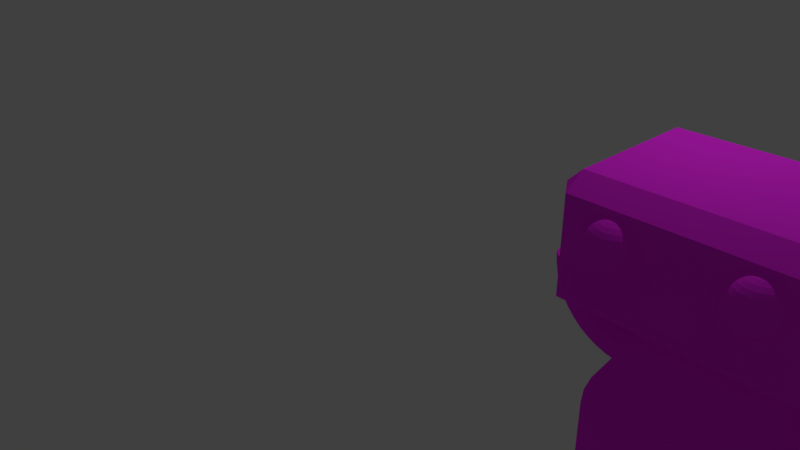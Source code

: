 # Source: playercharnew_nice_meshu.blend  (saved by Blender 2.78.0; exported with 4.5.12 LTS)
import bpy
from mathutils import Matrix  # noqa: F401  (used for matrix-valued properties, if any)

bpy.ops.wm.read_factory_settings(use_empty=True)
scene = bpy.context.scene
scene.name = 'Scene'

# ---- collections
col_collection_1 = bpy.data.collections.new('Collection 1'); scene.collection.children.link(col_collection_1)

# ---- materials (node trees are filled in below, after node groups)
mat_material = bpy.data.materials.new('Material')
mat_material.alpha_threshold = 0.0
mat_material.use_transparent_shadow = False
mat_material.diffuse_color = (0.9956, 0.02446, 1.0, 1.0)
mat_material.roughness = 0.5
mat_material.line_color = (0.0, 0.0, 0.0, 1.0)

# ---- material node trees

# ---- world
world_world = bpy.data.worlds.new('World'); scene.world = world_world
world_world.color = (0.05088, 0.05088, 0.05088)
world_world.use_sun_shadow = False
world_world.sun_shadow_jitter_overblur = 0.0
world_world.cycles.sampling_method = 'MANUAL'

# ---- cameras
cam_camera = bpy.data.cameras.new('Camera')
cam_camera.clip_end = 100.0
cam_camera.lens = 35.0
cam_camera.sensor_width = 32.0
cam_camera.sensor_height = 18.0
cam_camera.ortho_scale = 7.314
cam_camera.dof.focus_distance = 0.0
cam_camera.dof.aperture_fstop = 128.0

# ---- lights
light_lamp = bpy.data.lights.new('Lamp', 'POINT')
light_lamp.transmission_factor = 0.0
light_lamp.cutoff_distance = 30.0
light_lamp.energy = 100.0
light_lamp.shadow_buffer_clip_start = 1.001
light_lamp.shadow_soft_size = 0.1
light_lamp.shadow_maximum_resolution = 0.006
light_lamp.use_absolute_resolution = True

# ---- meshes
me_cube = bpy.data.meshes.new('Cube')
me_cube.from_pydata([(1.234, 1.091, -1.817), (1.088, 1.091, -1.963), (1.088, 0.9445, -1.817), (0.1242, 0.9445, -1.817), (-0.022, 1.091, -1.817), (0.1242, 1.091, -1.963), (0.1242, 3.244, -1.963), (-0.022, 3.244, -1.817), (1.234, 2.347, -0.853), (1.088, 3.244, -0.7067), (1.234, 2.054, -0.853), (1.088, 0.9445, -0.853), (1.234, 1.091, -0.853), (1.088, 1.091, -0.7067), (-0.022, 1.091, -0.853), (0.1242, 0.9445, -0.853), (0.1242, 1.091, -0.7067), (-0.022, 3.244, -0.853), (0.1242, 3.244, -0.7067), (1.088, 3.244, -1.963), (1.088, 3.39, -1.817), (1.234, 3.244, -1.817), (0.1242, 3.39, -1.817), (1.234, 3.244, -0.853), (1.088, 3.39, -0.853), (0.1242, 3.39, -0.853), (1.214, 2.763, -1.406), (1.214, 2.811, -0.913), (1.214, 2.858, -0.9271), (1.214, 2.901, -0.9501), (1.214, 2.939, -0.9811), (1.214, 2.97, -1.019), (1.214, 2.993, -1.062), (1.214, 3.007, -1.109), (1.214, 3.012, -1.157), (1.214, 3.007, -1.206), (1.214, 2.993, -1.252), (1.214, 2.97, -1.295), (1.214, 2.939, -1.333), (1.214, 2.901, -1.364), (1.214, 2.858, -1.387), (1.214, 2.811, -1.401), (1.22, 2.81, -0.913), (1.227, 2.856, -0.9271), (1.232, 2.898, -0.9501), (1.237, 2.935, -0.9811), (1.241, 2.966, -1.019), (1.244, 2.988, -1.062), (1.246, 3.002, -1.109), (1.247, 3.007, -1.157), (1.246, 3.002, -1.206), (1.244, 2.988, -1.252), (1.241, 2.966, -1.295), (1.237, 2.935, -1.333), (1.232, 2.898, -1.364), (1.227, 2.856, -1.387), (1.22, 2.81, -1.401), (1.227, 2.808, -0.913), (1.239, 2.851, -0.9271), (1.25, 2.891, -0.9501), (1.259, 2.925, -0.9811), (1.267, 2.954, -1.019), (1.273, 2.975, -1.062), (1.277, 2.988, -1.109), (1.278, 2.993, -1.157), (1.277, 2.988, -1.206), (1.273, 2.975, -1.252), (1.267, 2.954, -1.295), (1.259, 2.925, -1.333), (1.25, 2.891, -1.364), (1.239, 2.851, -1.387), (1.227, 2.808, -1.401), (1.232, 2.803, -0.913), (1.25, 2.842, -0.9271), (1.266, 2.878, -0.9501), (1.28, 2.909, -0.9811), (1.292, 2.935, -1.019), (1.3, 2.954, -1.062), (1.306, 2.966, -1.109), (1.307, 2.97, -1.157), (1.306, 2.966, -1.206), (1.3, 2.954, -1.252), (1.292, 2.935, -1.295), (1.28, 2.909, -1.333), (1.266, 2.878, -1.364), (1.25, 2.842, -1.387), (1.232, 2.803, -1.401), (1.237, 2.797, -0.913), (1.259, 2.83, -0.9271), (1.28, 2.861, -0.9501), (1.298, 2.887, -0.9811), (1.313, 2.909, -1.019), (1.324, 2.925, -1.062), (1.331, 2.935, -1.109), (1.333, 2.939, -1.157), (1.331, 2.935, -1.206), (1.324, 2.925, -1.252), (1.313, 2.909, -1.295), (1.298, 2.887, -1.333), (1.28, 2.861, -1.364), (1.259, 2.83, -1.387), (1.237, 2.797, -1.401), (1.241, 2.79, -0.913), (1.267, 2.816, -0.9271), (1.292, 2.84, -0.9501), (1.313, 2.861, -0.9811), (1.33, 2.878, -1.019), (1.343, 2.891, -1.062), (1.351, 2.898, -1.109), (1.354, 2.901, -1.157), (1.351, 2.898, -1.206), (1.343, 2.891, -1.252), (1.33, 2.878, -1.295), (1.313, 2.861, -1.333), (1.292, 2.84, -1.364), (1.267, 2.816, -1.387), (1.241, 2.79, -1.401), (1.244, 2.781, -0.913), (1.273, 2.799, -0.9271), (1.3, 2.816, -0.9501), (1.324, 2.83, -0.9811), (1.343, 2.842, -1.019), (1.357, 2.851, -1.062), (1.366, 2.856, -1.109), (1.369, 2.858, -1.157), (1.366, 2.856, -1.206), (1.357, 2.851, -1.252), (1.343, 2.842, -1.295), (1.324, 2.83, -1.333), (1.3, 2.816, -1.364), (1.273, 2.799, -1.387), (1.244, 2.781, -1.401), (1.246, 2.772, -0.913), (1.277, 2.781, -0.9271), (1.306, 2.79, -0.9501), (1.331, 2.797, -0.9811), (1.351, 2.803, -1.019), (1.366, 2.808, -1.062), (1.376, 2.81, -1.109), (1.379, 2.811, -1.157), (1.376, 2.81, -1.206), (1.366, 2.808, -1.252), (1.351, 2.803, -1.295), (1.331, 2.797, -1.333), (1.306, 2.79, -1.364), (1.277, 2.781, -1.387), (1.246, 2.772, -1.401), (1.247, 2.763, -0.913), (1.278, 2.763, -0.9271), (1.307, 2.763, -0.9501), (1.333, 2.763, -0.9811), (1.354, 2.763, -1.019), (1.369, 2.763, -1.062), (1.379, 2.763, -1.109), (1.382, 2.763, -1.157), (1.379, 2.763, -1.206), (1.369, 2.763, -1.252), (1.354, 2.763, -1.295), (1.333, 2.763, -1.333), (1.307, 2.763, -1.364), (1.278, 2.763, -1.387), (1.247, 2.763, -1.401), (1.246, 2.753, -0.913), (1.277, 2.744, -0.9271), (1.306, 2.736, -0.9501), (1.331, 2.728, -0.9811), (1.351, 2.722, -1.019), (1.366, 2.718, -1.062), (1.376, 2.715, -1.109), (1.379, 2.714, -1.157), (1.376, 2.715, -1.206), (1.366, 2.718, -1.252), (1.351, 2.722, -1.295), (1.331, 2.728, -1.333), (1.306, 2.736, -1.364), (1.277, 2.744, -1.387), (1.246, 2.753, -1.401), (1.244, 2.744, -0.913), (1.273, 2.726, -0.9271), (1.3, 2.71, -0.9501), (1.324, 2.695, -0.9811), (1.343, 2.684, -1.019), (1.357, 2.675, -1.062), (1.366, 2.669, -1.109), (1.369, 2.668, -1.157), (1.366, 2.669, -1.206), (1.357, 2.675, -1.252), (1.343, 2.684, -1.295), (1.324, 2.695, -1.333), (1.3, 2.71, -1.364), (1.273, 2.726, -1.387), (1.244, 2.744, -1.401), (1.214, 2.763, -0.9082), (1.241, 2.736, -0.913), (1.267, 2.71, -0.9271), (1.292, 2.686, -0.9501), (1.313, 2.665, -0.9811), (1.33, 2.648, -1.019), (1.343, 2.635, -1.062), (1.351, 2.627, -1.109), (1.354, 2.624, -1.157), (1.351, 2.627, -1.206), (1.343, 2.635, -1.252), (1.33, 2.648, -1.295), (1.313, 2.665, -1.333), (1.292, 2.686, -1.364), (1.267, 2.71, -1.387), (1.241, 2.736, -1.401), (1.237, 2.728, -0.913), (1.259, 2.695, -0.9271), (1.28, 2.665, -0.9501), (1.298, 2.638, -0.9811), (1.313, 2.616, -1.019), (1.324, 2.6, -1.062), (1.331, 2.59, -1.109), (1.333, 2.587, -1.157), (1.331, 2.59, -1.206), (1.324, 2.6, -1.252), (1.313, 2.616, -1.295), (1.298, 2.638, -1.333), (1.28, 2.665, -1.364), (1.259, 2.695, -1.387), (1.237, 2.728, -1.401), (1.232, 2.722, -0.913), (1.25, 2.684, -0.9271), (1.266, 2.648, -0.9501), (1.28, 2.616, -0.9811), (1.292, 2.591, -1.019), (1.3, 2.572, -1.062), (1.306, 2.56, -1.109), (1.307, 2.556, -1.157), (1.306, 2.56, -1.206), (1.3, 2.572, -1.252), (1.292, 2.591, -1.295), (1.28, 2.616, -1.333), (1.266, 2.648, -1.364), (1.25, 2.684, -1.387), (1.232, 2.722, -1.401), (1.227, 2.718, -0.913), (1.239, 2.675, -0.9271), (1.25, 2.635, -0.9501), (1.259, 2.6, -0.9811), (1.267, 2.572, -1.019), (1.273, 2.55, -1.062), (1.277, 2.537, -1.109), (1.278, 2.533, -1.157), (1.277, 2.537, -1.206), (1.273, 2.55, -1.252), (1.267, 2.572, -1.295), (1.259, 2.6, -1.333), (1.25, 2.635, -1.364), (1.239, 2.675, -1.387), (1.227, 2.718, -1.401), (1.22, 2.715, -0.913), (1.227, 2.669, -0.9271), (1.232, 2.627, -0.9501), (1.237, 2.59, -0.9811), (1.241, 2.56, -1.019), (1.244, 2.537, -1.062), (1.246, 2.523, -1.109), (1.247, 2.519, -1.157), (1.246, 2.523, -1.206), (1.244, 2.537, -1.252), (1.241, 2.56, -1.295), (1.237, 2.59, -1.333), (1.232, 2.627, -1.364), (1.227, 2.669, -1.387), (1.22, 2.715, -1.401), (1.214, 2.714, -0.913), (1.214, 2.668, -0.9271), (1.214, 2.624, -0.9501), (1.214, 2.587, -0.9811), (1.214, 2.556, -1.019), (1.214, 2.533, -1.062), (1.214, 2.519, -1.109), (1.214, 2.514, -1.157), (1.214, 2.519, -1.206), (1.214, 2.533, -1.252), (1.214, 2.556, -1.295), (1.214, 2.587, -1.333), (1.214, 2.624, -1.364), (1.214, 2.668, -1.387), (1.214, 2.714, -1.401), (1.214, 1.563, -1.406), (1.214, 1.611, -0.913), (1.214, 1.658, -0.9271), (1.214, 1.701, -0.9501), (1.214, 1.739, -0.9811), (1.214, 1.77, -1.019), (1.214, 1.793, -1.062), (1.214, 1.807, -1.109), (1.214, 1.812, -1.157), (1.214, 1.807, -1.206), (1.214, 1.793, -1.252), (1.214, 1.77, -1.295), (1.214, 1.739, -1.333), (1.214, 1.701, -1.364), (1.214, 1.658, -1.387), (1.214, 1.611, -1.401), (1.22, 1.61, -0.913), (1.227, 1.656, -0.9271), (1.232, 1.698, -0.9501), (1.237, 1.735, -0.9811), (1.241, 1.766, -1.019), (1.244, 1.788, -1.062), (1.246, 1.802, -1.109), (1.247, 1.807, -1.157), (1.246, 1.802, -1.206), (1.244, 1.788, -1.252), (1.241, 1.766, -1.295), (1.237, 1.735, -1.333), (1.232, 1.698, -1.364), (1.227, 1.656, -1.387), (1.22, 1.61, -1.401), (1.227, 1.608, -0.913), (1.239, 1.651, -0.9271), (1.25, 1.691, -0.9501), (1.259, 1.725, -0.9811), (1.267, 1.754, -1.019), (1.273, 1.775, -1.062), (1.277, 1.788, -1.109), (1.278, 1.793, -1.157), (1.277, 1.788, -1.206), (1.273, 1.775, -1.252), (1.267, 1.754, -1.295), (1.259, 1.725, -1.333), (1.25, 1.691, -1.364), (1.239, 1.651, -1.387), (1.227, 1.608, -1.401), (1.232, 1.603, -0.913), (1.25, 1.642, -0.9271), (1.266, 1.678, -0.9501), (1.28, 1.709, -0.9811), (1.292, 1.735, -1.019), (1.3, 1.754, -1.062), (1.306, 1.766, -1.109), (1.307, 1.77, -1.157), (1.306, 1.766, -1.206), (1.3, 1.754, -1.252), (1.292, 1.735, -1.295), (1.28, 1.709, -1.333), (1.266, 1.678, -1.364), (1.25, 1.642, -1.387), (1.232, 1.603, -1.401), (1.237, 1.597, -0.913), (1.259, 1.63, -0.9271), (1.28, 1.661, -0.9501), (1.298, 1.687, -0.9811), (1.313, 1.709, -1.019), (1.324, 1.725, -1.062), (1.331, 1.735, -1.109), (1.333, 1.739, -1.157), (1.331, 1.735, -1.206), (1.324, 1.725, -1.252), (1.313, 1.709, -1.295), (1.298, 1.687, -1.333), (1.28, 1.661, -1.364), (1.259, 1.63, -1.387), (1.237, 1.597, -1.401), (1.241, 1.59, -0.913), (1.267, 1.616, -0.9271), (1.292, 1.64, -0.9501), (1.313, 1.661, -0.9811), (1.33, 1.678, -1.019), (1.343, 1.691, -1.062), (1.351, 1.698, -1.109), (1.354, 1.701, -1.157), (1.351, 1.698, -1.206), (1.343, 1.691, -1.252), (1.33, 1.678, -1.295), (1.313, 1.661, -1.333), (1.292, 1.64, -1.364), (1.267, 1.616, -1.387), (1.241, 1.59, -1.401), (1.244, 1.581, -0.913), (1.273, 1.599, -0.9271), (1.3, 1.616, -0.9501), (1.324, 1.63, -0.9811), (1.343, 1.642, -1.019), (1.357, 1.651, -1.062), (1.366, 1.656, -1.109), (1.369, 1.658, -1.157), (1.366, 1.656, -1.206), (1.357, 1.651, -1.252), (1.343, 1.642, -1.295), (1.324, 1.63, -1.333), (1.3, 1.616, -1.364), (1.273, 1.599, -1.387), (1.244, 1.581, -1.401), (1.246, 1.572, -0.913), (1.277, 1.581, -0.9271), (1.306, 1.59, -0.9501), (1.331, 1.597, -0.9811), (1.351, 1.603, -1.019), (1.366, 1.608, -1.062), (1.376, 1.61, -1.109), (1.379, 1.611, -1.157), (1.376, 1.61, -1.206), (1.366, 1.608, -1.252), (1.351, 1.603, -1.295), (1.331, 1.597, -1.333), (1.306, 1.59, -1.364), (1.277, 1.581, -1.387), (1.246, 1.572, -1.401), (1.247, 1.563, -0.913), (1.278, 1.563, -0.9271), (1.307, 1.563, -0.9501), (1.333, 1.563, -0.9811), (1.354, 1.563, -1.019), (1.369, 1.563, -1.062), (1.379, 1.563, -1.109), (1.382, 1.563, -1.157), (1.379, 1.563, -1.206), (1.369, 1.563, -1.252), (1.354, 1.563, -1.295), (1.333, 1.563, -1.333), (1.307, 1.563, -1.364), (1.278, 1.563, -1.387), (1.247, 1.563, -1.401), (1.246, 1.553, -0.913), (1.277, 1.544, -0.9271), (1.306, 1.536, -0.9501), (1.331, 1.528, -0.9811), (1.351, 1.522, -1.019), (1.366, 1.518, -1.062), (1.376, 1.515, -1.109), (1.379, 1.514, -1.157), (1.376, 1.515, -1.206), (1.366, 1.518, -1.252), (1.351, 1.522, -1.295), (1.331, 1.528, -1.333), (1.306, 1.536, -1.364), (1.277, 1.544, -1.387), (1.246, 1.553, -1.401), (1.244, 1.544, -0.913), (1.273, 1.526, -0.9271), (1.3, 1.51, -0.9501), (1.324, 1.495, -0.9811), (1.343, 1.484, -1.019), (1.357, 1.475, -1.062), (1.366, 1.469, -1.109), (1.369, 1.468, -1.157), (1.366, 1.469, -1.206), (1.357, 1.475, -1.252), (1.343, 1.484, -1.295), (1.324, 1.495, -1.333), (1.3, 1.51, -1.364), (1.273, 1.526, -1.387), (1.244, 1.544, -1.401), (1.214, 1.563, -0.9082), (1.241, 1.536, -0.913), (1.267, 1.51, -0.9271), (1.292, 1.486, -0.9501), (1.313, 1.465, -0.9811), (1.33, 1.448, -1.019), (1.343, 1.435, -1.062), (1.351, 1.427, -1.109), (1.354, 1.424, -1.157), (1.351, 1.427, -1.206), (1.343, 1.435, -1.252), (1.33, 1.448, -1.295), (1.313, 1.465, -1.333), (1.292, 1.486, -1.364), (1.267, 1.51, -1.387), (1.241, 1.536, -1.401), (1.237, 1.528, -0.913), (1.259, 1.495, -0.9271), (1.28, 1.465, -0.9501), (1.298, 1.438, -0.9811), (1.313, 1.416, -1.019), (1.324, 1.4, -1.062), (1.331, 1.39, -1.109), (1.333, 1.387, -1.157), (1.331, 1.39, -1.206), (1.324, 1.4, -1.252), (1.313, 1.416, -1.295), (1.298, 1.438, -1.333), (1.28, 1.465, -1.364), (1.259, 1.495, -1.387), (1.237, 1.528, -1.401), (1.232, 1.522, -0.913), (1.25, 1.484, -0.9271), (1.266, 1.448, -0.9501), (1.28, 1.416, -0.9811), (1.292, 1.391, -1.019), (1.3, 1.372, -1.062), (1.306, 1.36, -1.109), (1.307, 1.356, -1.157), (1.306, 1.36, -1.206), (1.3, 1.372, -1.252), (1.292, 1.391, -1.295), (1.28, 1.416, -1.333), (1.266, 1.448, -1.364), (1.25, 1.484, -1.387), (1.232, 1.522, -1.401), (1.227, 1.518, -0.913), (1.239, 1.475, -0.9271), (1.25, 1.435, -0.9501), (1.259, 1.4, -0.9811), (1.267, 1.372, -1.019), (1.273, 1.35, -1.062), (1.277, 1.337, -1.109), (1.278, 1.333, -1.157), (1.277, 1.337, -1.206), (1.273, 1.35, -1.252), (1.267, 1.372, -1.295), (1.259, 1.4, -1.333), (1.25, 1.435, -1.364), (1.239, 1.475, -1.387), (1.227, 1.518, -1.401), (1.22, 1.515, -0.913), (1.227, 1.469, -0.9271), (1.232, 1.427, -0.9501), (1.237, 1.39, -0.9811), (1.241, 1.36, -1.019), (1.244, 1.337, -1.062), (1.246, 1.323, -1.109), (1.247, 1.319, -1.157), (1.246, 1.323, -1.206), (1.244, 1.337, -1.252), (1.241, 1.36, -1.295), (1.237, 1.39, -1.333), (1.232, 1.427, -1.364), (1.227, 1.469, -1.387), (1.22, 1.515, -1.401), (1.214, 1.514, -0.913), (1.214, 1.468, -0.9271), (1.214, 1.424, -0.9501), (1.214, 1.387, -0.9811), (1.214, 1.356, -1.019), (1.214, 1.333, -1.062), (1.214, 1.319, -1.109), (1.214, 1.314, -1.157), (1.214, 1.319, -1.206), (1.214, 1.333, -1.252), (1.214, 1.356, -1.295), (1.214, 1.387, -1.333), (1.214, 1.424, -1.364), (1.214, 1.468, -1.387), (1.214, 1.514, -1.401), (0.6061, 3.264, -3.63), (0.6061, 2.628, -1.955), (0.7511, 3.243, -3.63), (0.6673, 2.619, -1.955), (0.8906, 3.18, -3.63), (0.7262, 2.592, -1.955), (1.019, 3.078, -3.63), (0.7805, 2.549, -1.955), (1.132, 2.941, -3.63), (0.828, 2.491, -1.955), (1.224, 2.774, -3.63), (0.8671, 2.421, -1.955), (1.293, 2.584, -3.63), (0.8961, 2.341, -1.955), (1.335, 2.378, -3.63), (0.914, 2.253, -1.955), (1.35, 2.163, -3.63), (0.92, 2.163, -1.955), (1.335, 1.948, -3.63), (0.914, 2.072, -1.955), (1.293, 1.741, -3.63), (0.8961, 1.985, -1.955), (1.224, 1.551, -3.63), (0.8671, 1.905, -1.955), (1.132, 1.384, -3.63), (0.828, 1.834, -1.955), (1.019, 1.247, -3.63), (0.7805, 1.776, -1.955), (0.8906, 1.145, -3.63), (0.7262, 1.733, -1.955), (0.7511, 1.083, -3.63), (0.6673, 1.707, -1.955), (0.6061, 1.062, -3.63), (0.6061, 1.698, -1.955), (0.461, 1.083, -3.63), (0.5448, 1.707, -1.955), (0.3215, 1.145, -3.63), (0.4859, 1.733, -1.955), (0.1929, 1.247, -3.63), (0.4316, 1.776, -1.955), (0.0802, 1.384, -3.63), (0.3841, 1.834, -1.955), (-0.01228, 1.551, -3.63), (0.345, 1.905, -1.955), (-0.081, 1.741, -3.63), (0.316, 1.985, -1.955), (-0.1233, 1.948, -3.63), (0.2981, 2.072, -1.955), (-0.1376, 2.163, -3.63), (0.2921, 2.163, -1.955), (-0.1233, 2.378, -3.63), (0.2981, 2.253, -1.955), (-0.081, 2.584, -3.63), (0.316, 2.341, -1.955), (-0.01228, 2.774, -3.63), (0.345, 2.421, -1.955), (0.08021, 2.941, -3.63), (0.3841, 2.491, -1.955), (0.1929, 3.078, -3.63), (0.4316, 2.549, -1.955), (0.3215, 3.18, -3.63), (0.4859, 2.592, -1.955), (0.461, 3.243, -3.63), (0.5448, 2.619, -1.955), (0.6061, 3.264, -3.031), (0.7511, 3.243, -3.031), (0.8906, 3.18, -3.031), (1.019, 3.078, -3.031), (1.132, 2.941, -3.031), (1.224, 2.774, -3.031), (1.293, 2.584, -3.031), (1.335, 2.378, -3.031), (1.35, 2.163, -3.031), (1.335, 1.948, -3.031), (1.293, 1.741, -3.031), (1.224, 1.551, -3.031), (1.132, 1.384, -3.031), (1.019, 1.247, -3.031), (0.8906, 1.145, -3.031), (0.7511, 1.083, -3.031), (0.6061, 1.062, -3.031), (0.461, 1.083, -3.031), (0.3215, 1.145, -3.031), (0.1929, 1.247, -3.031), (0.0802, 1.384, -3.031), (-0.01228, 1.551, -3.031), (-0.081, 1.741, -3.031), (-0.1233, 1.948, -3.031), (-0.1376, 2.163, -3.031), (-0.1233, 2.378, -3.031), (-0.081, 2.584, -3.031), (-0.01228, 2.774, -3.031), (0.08021, 2.941, -3.031), (0.1929, 3.078, -3.031), (0.3215, 3.18, -3.031), (0.461, 3.243, -3.031), (0.6061, 2.98, -2.413), (0.6678, 2.98, -2.437), (0.7131, 2.98, -2.504), (0.7296, 2.98, -2.596), (0.7131, 2.98, -2.687), (0.6678, 2.98, -2.754), (0.6061, 2.98, -2.779), (0.5443, 2.98, -2.754), (0.499, 2.98, -2.687), (0.4825, 2.98, -2.596), (0.499, 2.98, -2.504), (0.5443, 2.98, -2.437), (0.6061, 2.861, -2.421), (0.6678, 2.864, -2.445), (0.7131, 2.873, -2.511), (0.7296, 2.885, -2.602), (0.7131, 2.897, -2.693), (0.6678, 2.905, -2.759), (0.6061, 2.909, -2.783), (0.5443, 2.905, -2.759), (0.499, 2.897, -2.693), (0.4825, 2.885, -2.602), (0.499, 2.873, -2.511), (0.5443, 2.864, -2.445), (0.6061, 3.895, -3.328), (0.6678, 3.87, -3.328), (0.7131, 3.804, -3.328), (0.7296, 3.712, -3.328), (0.7131, 3.621, -3.328), (0.6678, 3.554, -3.328), (0.6061, 3.529, -3.328), (0.5443, 3.554, -3.328), (0.499, 3.621, -3.328), (0.4825, 3.712, -3.328), (0.499, 3.804, -3.328), (0.5443, 3.87, -3.328), (0.6061, 3.887, -3.208), (0.6678, 3.863, -3.211), (0.7131, 3.796, -3.22), (0.7296, 3.706, -3.232), (0.7131, 3.615, -3.244), (0.6678, 3.549, -3.253), (0.6061, 3.524, -3.256), (0.5443, 3.549, -3.253), (0.499, 3.615, -3.244), (0.4825, 3.706, -3.232), (0.499, 3.796, -3.22), (0.5443, 3.863, -3.211), (0.6061, 3.864, -3.091), (0.6678, 3.84, -3.097), (0.7131, 3.775, -3.115), (0.7296, 3.687, -3.138), (0.7131, 3.599, -3.162), (0.6678, 3.534, -3.179), (0.6061, 3.51, -3.186), (0.5443, 3.534, -3.179), (0.499, 3.599, -3.162), (0.4825, 3.687, -3.138), (0.499, 3.775, -3.115), (0.5443, 3.84, -3.097), (0.6061, 3.825, -2.978), (0.6678, 3.803, -2.987), (0.7131, 3.741, -3.013), (0.7296, 3.656, -3.048), (0.7131, 3.572, -3.083), (0.6678, 3.51, -3.108), (0.6061, 3.487, -3.118), (0.5443, 3.51, -3.108), (0.499, 3.572, -3.083), (0.4825, 3.656, -3.048), (0.499, 3.741, -3.013), (0.5443, 3.803, -2.987), (0.6061, 3.772, -2.87), (0.6678, 3.751, -2.882), (0.7131, 3.693, -2.916), (0.7296, 3.614, -2.962), (0.7131, 3.535, -3.007), (0.6678, 3.477, -3.041), (0.6061, 3.456, -3.053), (0.5443, 3.477, -3.041), (0.499, 3.535, -3.007), (0.4825, 3.614, -2.962), (0.499, 3.693, -2.916), (0.5443, 3.751, -2.882), (0.6061, 3.706, -2.771), (0.6678, 3.687, -2.786), (0.7131, 3.633, -2.826), (0.7296, 3.561, -2.882), (0.7131, 3.488, -2.938), (0.6678, 3.435, -2.979), (0.6061, 3.416, -2.993), (0.5443, 3.435, -2.979), (0.499, 3.488, -2.938), (0.4825, 3.561, -2.882), (0.499, 3.633, -2.826), (0.5443, 3.687, -2.786), (0.6061, 3.627, -2.681), (0.6678, 3.61, -2.698), (0.7131, 3.562, -2.745), (0.7296, 3.498, -2.81), (0.7131, 3.433, -2.875), (0.6678, 3.386, -2.922), (0.6061, 3.368, -2.939), (0.5443, 3.386, -2.922), (0.499, 3.433, -2.875), (0.4825, 3.498, -2.81), (0.499, 3.562, -2.745), (0.5443, 3.61, -2.698), (0.6061, 3.537, -2.602), (0.6678, 3.522, -2.621), (0.7131, 3.481, -2.674), (0.7296, 3.426, -2.747), (0.7131, 3.37, -2.82), (0.6678, 3.329, -2.873), (0.6061, 3.314, -2.892), (0.5443, 3.329, -2.873), (0.499, 3.37, -2.82), (0.4825, 3.426, -2.747), (0.499, 3.481, -2.674), (0.5443, 3.522, -2.621), (0.6061, 3.438, -2.535), (0.6678, 3.425, -2.557), (0.7131, 3.392, -2.615), (0.7296, 3.346, -2.694), (0.7131, 3.3, -2.773), (0.6678, 3.267, -2.831), (0.6061, 3.255, -2.852), (0.5443, 3.267, -2.831), (0.499, 3.3, -2.773), (0.4825, 3.346, -2.694), (0.499, 3.392, -2.615), (0.5443, 3.425, -2.557), (0.6061, 3.33, -2.482), (0.6678, 3.321, -2.505), (0.7131, 3.295, -2.567), (0.7296, 3.26, -2.651), (0.7131, 3.225, -2.736), (0.6678, 3.2, -2.798), (0.6061, 3.19, -2.821), (0.5443, 3.2, -2.798), (0.499, 3.225, -2.736), (0.4825, 3.26, -2.651), (0.499, 3.295, -2.567), (0.5443, 3.321, -2.505), (0.6061, 3.217, -2.444), (0.6678, 3.211, -2.468), (0.7131, 3.193, -2.532), (0.7296, 3.17, -2.621), (0.7131, 3.146, -2.709), (0.6678, 3.129, -2.774), (0.6061, 3.122, -2.797), (0.5443, 3.129, -2.774), (0.499, 3.146, -2.709), (0.4825, 3.17, -2.621), (0.499, 3.193, -2.532), (0.5443, 3.211, -2.468), (0.6061, 3.1, -2.421), (0.6678, 3.096, -2.445), (0.7131, 3.088, -2.511), (0.7296, 3.076, -2.602), (0.7131, 3.064, -2.693), (0.6678, 3.055, -2.759), (0.6061, 3.052, -2.783), (0.5443, 3.055, -2.759), (0.499, 3.064, -2.693), (0.4825, 3.076, -2.602), (0.499, 3.088, -2.511), (0.5443, 3.096, -2.445), (0.6061, 1.357, -2.842), (0.6678, 1.357, -2.817), (0.7131, 1.357, -2.75), (0.7296, 1.357, -2.659), (0.7131, 1.357, -2.567), (0.6678, 1.357, -2.5), (0.6061, 1.357, -2.476), (0.5443, 1.357, -2.5), (0.499, 1.357, -2.567), (0.4825, 1.357, -2.659), (0.499, 1.357, -2.75), (0.5443, 1.357, -2.817), (0.6061, 1.476, -2.834), (0.6678, 1.473, -2.809), (0.7131, 1.464, -2.743), (0.7296, 1.452, -2.652), (0.7131, 1.44, -2.562), (0.6678, 1.432, -2.495), (0.6061, 1.428, -2.471), (0.5443, 1.432, -2.495), (0.499, 1.44, -2.562), (0.4825, 1.452, -2.652), (0.499, 1.464, -2.743), (0.5443, 1.473, -2.809), (0.6061, 0.442, -1.927), (0.6678, 0.4665, -1.927), (0.7131, 0.5335, -1.927), (0.7296, 0.625, -1.927), (0.7131, 0.7165, -1.927), (0.6678, 0.7834, -1.927), (0.6061, 0.8079, -1.927), (0.5443, 0.7834, -1.927), (0.499, 0.7165, -1.927), (0.4825, 0.625, -1.927), (0.499, 0.5335, -1.927), (0.5443, 0.4665, -1.927), (0.6061, 0.4498, -2.046), (0.6678, 0.4742, -2.043), (0.7131, 0.5405, -2.034), (0.7296, 0.6312, -2.022), (0.7131, 0.7219, -2.01), (0.6678, 0.7883, -2.002), (0.6061, 0.8126, -1.998), (0.5443, 0.7883, -2.002), (0.499, 0.7219, -2.01), (0.4825, 0.6312, -2.022), (0.499, 0.5405, -2.034), (0.5443, 0.4742, -2.043), (0.6061, 0.4732, -2.164), (0.6678, 0.4969, -2.157), (0.7131, 0.5616, -2.14), (0.7296, 0.6499, -2.116), (0.7131, 0.7383, -2.093), (0.6678, 0.803, -2.075), (0.6061, 0.8266, -2.069), (0.5443, 0.803, -2.075), (0.499, 0.7383, -2.093), (0.4825, 0.6499, -2.116), (0.499, 0.5616, -2.14), (0.5443, 0.4969, -2.157), (0.6061, 0.5117, -2.277), (0.6678, 0.5343, -2.267), (0.7131, 0.5962, -2.242), (0.7296, 0.6807, -2.207), (0.7131, 0.7652, -2.172), (0.6678, 0.8271, -2.146), (0.6061, 0.8497, -2.137), (0.5443, 0.8271, -2.146), (0.499, 0.7652, -2.172), (0.4825, 0.6807, -2.207), (0.499, 0.5962, -2.242), (0.5443, 0.5343, -2.267), (0.6061, 0.5646, -2.384), (0.6678, 0.5858, -2.372), (0.7131, 0.6438, -2.338), (0.7296, 0.723, -2.293), (0.7131, 0.8023, -2.247), (0.6678, 0.8602, -2.213), (0.6061, 0.8815, -2.201), (0.5443, 0.8602, -2.213), (0.499, 0.8023, -2.247), (0.4825, 0.723, -2.293), (0.499, 0.6438, -2.338), (0.5443, 0.5858, -2.372), (0.6061, 0.6311, -2.484), (0.6678, 0.6505, -2.469), (0.7131, 0.7036, -2.428), (0.7296, 0.7762, -2.372), (0.7131, 0.8488, -2.317), (0.6678, 0.9019, -2.276), (0.6061, 0.9214, -2.261), (0.5443, 0.9019, -2.276), (0.499, 0.8488, -2.317), (0.4825, 0.7762, -2.372), (0.499, 0.7036, -2.428), (0.5443, 0.6505, -2.469), (0.6061, 0.71, -2.574), (0.6678, 0.7273, -2.556), (0.7131, 0.7746, -2.509), (0.7296, 0.8393, -2.444), (0.7131, 0.904, -2.38), (0.6678, 0.9514, -2.332), (0.6061, 0.9687, -2.315), (0.5443, 0.9514, -2.332), (0.499, 0.904, -2.38), (0.4825, 0.8393, -2.444), (0.499, 0.7746, -2.509), (0.5443, 0.7273, -2.556), (0.6061, 0.7999, -2.653), (0.6678, 0.8148, -2.633), (0.7131, 0.8556, -2.58), (0.7296, 0.9113, -2.507), (0.7131, 0.967, -2.435), (0.6678, 1.008, -2.382), (0.6061, 1.023, -2.362), (0.5443, 1.008, -2.382), (0.499, 0.967, -2.435), (0.4825, 0.9113, -2.507), (0.499, 0.8556, -2.58), (0.5443, 0.8148, -2.633), (0.6061, 0.8994, -2.719), (0.6678, 0.9117, -2.698), (0.7131, 0.9452, -2.64), (0.7296, 0.9909, -2.561), (0.7131, 1.037, -2.481), (0.6678, 1.07, -2.423), (0.6061, 1.082, -2.402), (0.5443, 1.07, -2.423), (0.499, 1.037, -2.481), (0.4825, 0.9909, -2.561), (0.499, 0.9452, -2.64), (0.5443, 0.9117, -2.698), (0.6061, 1.007, -2.772), (0.6678, 1.016, -2.749), (0.7131, 1.042, -2.687), (0.7296, 1.077, -2.603), (0.7131, 1.112, -2.518), (0.6678, 1.137, -2.457), (0.6061, 1.147, -2.434), (0.5443, 1.137, -2.457), (0.499, 1.112, -2.518), (0.4825, 1.077, -2.603), (0.499, 1.042, -2.687), (0.5443, 1.016, -2.749), (0.6061, 1.12, -2.81), (0.6678, 1.126, -2.787), (0.7131, 1.144, -2.722), (0.7296, 1.167, -2.634), (0.7131, 1.191, -2.545), (0.6678, 1.208, -2.481), (0.6061, 1.215, -2.457), (0.5443, 1.208, -2.481), (0.499, 1.191, -2.545), (0.4825, 1.167, -2.634), (0.499, 1.144, -2.722), (0.5443, 1.126, -2.787), (0.6061, 1.237, -2.834), (0.6678, 1.241, -2.809), (0.7131, 1.249, -2.743), (0.7296, 1.261, -2.652), (0.7131, 1.273, -2.562), (0.6678, 1.282, -2.495), (0.6061, 1.285, -2.471), (0.5443, 1.282, -2.495), (0.499, 1.273, -2.562), (0.4825, 1.261, -2.652), (0.499, 1.249, -2.743), (0.5443, 1.241, -2.809), (0.6061, 1.82, -4.12), (0.6061, 1.886, -3.887), (0.6126, 1.819, -4.12), (0.6214, 1.884, -3.887), (0.6189, 1.816, -4.12), (0.6361, 1.878, -3.887), (0.6247, 1.811, -4.12), (0.6497, 1.867, -3.887), (0.6298, 1.805, -4.12), (0.6616, 1.852, -3.887), (0.6339, 1.798, -4.12), (0.6714, 1.835, -3.887), (0.637, 1.789, -4.12), (0.6786, 1.815, -3.887), (0.6389, 1.78, -4.12), (0.6831, 1.793, -3.887), (0.6396, 1.77, -4.12), (0.6846, 1.77, -3.887), (0.6389, 1.76, -4.12), (0.6831, 1.747, -3.887), (0.637, 1.751, -4.12), (0.6786, 1.726, -3.887), (0.6339, 1.742, -4.12), (0.6714, 1.705, -3.887), (0.6298, 1.735, -4.12), (0.6616, 1.688, -3.887), (0.6247, 1.729, -4.12), (0.6497, 1.673, -3.887), (0.6189, 1.724, -4.12), (0.6361, 1.663, -3.887), (0.6126, 1.721, -4.12), (0.6214, 1.656, -3.887), (0.6061, 1.72, -4.12), (0.6061, 1.654, -3.887), (0.5995, 1.721, -4.12), (0.5907, 1.656, -3.887), (0.5932, 1.724, -4.12), (0.576, 1.663, -3.887), (0.5874, 1.729, -4.12), (0.5624, 1.673, -3.887), (0.5823, 1.735, -4.12), (0.5505, 1.688, -3.887), (0.5782, 1.742, -4.12), (0.5407, 1.705, -3.887), (0.5751, 1.751, -4.12), (0.5335, 1.726, -3.887), (0.5732, 1.76, -4.12), (0.529, 1.747, -3.887), (0.5725, 1.77, -4.12), (0.5275, 1.77, -3.887), (0.5732, 1.78, -4.12), (0.529, 1.793, -3.887), (0.5751, 1.789, -4.12), (0.5335, 1.815, -3.887), (0.5782, 1.798, -4.12), (0.5407, 1.835, -3.887), (0.5823, 1.805, -4.12), (0.5505, 1.852, -3.887), (0.5874, 1.811, -4.12), (0.5624, 1.867, -3.887), (0.5932, 1.816, -4.12), (0.576, 1.878, -3.887), (0.5995, 1.819, -4.12), (0.5907, 1.884, -3.887), (0.6214, 1.884, -3.624), (0.6061, 1.886, -3.624), (0.6361, 1.878, -3.624), (0.6497, 1.867, -3.624), (0.6616, 1.852, -3.624), (0.6714, 1.835, -3.624), (0.6786, 1.815, -3.624), (0.6831, 1.793, -3.624), (0.6846, 1.77, -3.624), (0.6831, 1.747, -3.624), (0.6786, 1.726, -3.624), (0.6714, 1.705, -3.624), (0.6616, 1.688, -3.624), (0.6497, 1.673, -3.624), (0.6361, 1.663, -3.624), (0.6214, 1.656, -3.624), (0.6061, 1.654, -3.624), (0.5907, 1.656, -3.624), (0.576, 1.663, -3.624), (0.5624, 1.673, -3.624), (0.5505, 1.688, -3.624), (0.5407, 1.705, -3.624), (0.5335, 1.726, -3.624), (0.529, 1.747, -3.624), (0.5275, 1.77, -3.624), (0.529, 1.793, -3.624), (0.5335, 1.815, -3.624), (0.5407, 1.835, -3.624), (0.5505, 1.852, -3.624), (0.5624, 1.867, -3.624), (0.576, 1.878, -3.624), (0.5907, 1.884, -3.624), (0.5624, 1.867, -4.059), (0.6214, 1.884, -4.059), (0.6361, 1.878, -4.059), (0.6497, 1.867, -4.059), (0.6616, 1.852, -4.059), (0.6714, 1.835, -4.059), (0.6786, 1.815, -4.059), (0.6831, 1.793, -4.059), (0.6846, 1.77, -4.059), (0.6831, 1.747, -4.059), (0.6786, 1.726, -4.059), (0.6714, 1.705, -4.059), (0.6616, 1.688, -4.059), (0.6497, 1.673, -4.059), (0.6361, 1.663, -4.059), (0.6214, 1.656, -4.059), (0.6061, 1.654, -4.059), (0.5907, 1.656, -4.059), (0.576, 1.663, -4.059), (0.5624, 1.673, -4.059), (0.5505, 1.688, -4.059), (0.5407, 1.705, -4.059), (0.5335, 1.726, -4.059), (0.529, 1.747, -4.059), (0.5275, 1.77, -4.059), (0.529, 1.793, -4.059), (0.5335, 1.815, -4.059), (0.5407, 1.835, -4.059), (0.5505, 1.852, -4.059), (0.576, 1.878, -4.059), (0.5907, 1.884, -4.059), (0.6061, 1.886, -4.059), (0.6061, 1.869, -4.103), (0.593, 1.867, -4.103), (0.5804, 1.862, -4.103), (0.5689, 1.852, -4.103), (0.5587, 1.84, -4.103), (0.5504, 1.825, -4.103), (0.5442, 1.808, -4.103), (0.5404, 1.789, -4.103), (0.5391, 1.77, -4.103), (0.5404, 1.751, -4.103), (0.5442, 1.732, -4.103), (0.5504, 1.715, -4.103), (0.5587, 1.7, -4.103), (0.5689, 1.688, -4.103), (0.5804, 1.679, -4.103), (0.593, 1.673, -4.103), (0.6061, 1.671, -4.103), (0.6191, 1.673, -4.103), (0.6317, 1.679, -4.103), (0.6432, 1.688, -4.103), (0.6534, 1.7, -4.103), (0.6617, 1.715, -4.103), (0.6679, 1.732, -4.103), (0.6717, 1.751, -4.103), (0.673, 1.77, -4.103), (0.6717, 1.789, -4.103), (0.6679, 1.808, -4.103), (0.6617, 1.825, -4.103), (0.6534, 1.84, -4.103), (0.6432, 1.852, -4.103), (0.6317, 1.862, -4.103), (0.6191, 1.867, -4.103), (0.5907, 1.884, -4.087), (0.576, 1.878, -4.087), (0.5624, 1.867, -4.087), (0.5505, 1.852, -4.087), (0.5407, 1.835, -4.087), (0.5335, 1.815, -4.087), (0.529, 1.793, -4.087), (0.5275, 1.77, -4.087), (0.529, 1.747, -4.087), (0.5335, 1.726, -4.087), (0.5407, 1.705, -4.087), (0.5505, 1.688, -4.087), (0.5624, 1.673, -4.087), (0.576, 1.663, -4.087), (0.5907, 1.656, -4.087), (0.6061, 1.654, -4.087), (0.6214, 1.656, -4.087), (0.6361, 1.663, -4.087), (0.6497, 1.673, -4.087), (0.6616, 1.688, -4.087), (0.6714, 1.705, -4.087), (0.6786, 1.726, -4.087), (0.6831, 1.747, -4.087), (0.6846, 1.77, -4.087), (0.6831, 1.793, -4.087), (0.6786, 1.815, -4.087), (0.6714, 1.835, -4.087), (0.6616, 1.852, -4.087), (0.6497, 1.867, -4.087), (0.6361, 1.878, -4.087), (0.6214, 1.884, -4.087), (0.6061, 1.886, -4.087), (0.6061, 2.587, -4.12), (0.6061, 2.653, -3.887), (0.6126, 2.586, -4.12), (0.6214, 2.651, -3.887), (0.6189, 2.583, -4.12), (0.6361, 2.645, -3.887), (0.6247, 2.578, -4.12), (0.6497, 2.634, -3.887), (0.6298, 2.572, -4.12), (0.6616, 2.619, -3.887), (0.6339, 2.565, -4.12), (0.6714, 2.602, -3.887), (0.637, 2.556, -4.12), (0.6786, 2.582, -3.887), (0.6389, 2.547, -4.12), (0.6831, 2.56, -3.887), (0.6396, 2.537, -4.12), (0.6846, 2.537, -3.887), (0.6389, 2.527, -4.12), (0.6831, 2.514, -3.887), (0.637, 2.518, -4.12), (0.6786, 2.493, -3.887), (0.6339, 2.51, -4.12), (0.6714, 2.472, -3.887), (0.6298, 2.502, -4.12), (0.6616, 2.455, -3.887), (0.6247, 2.496, -4.12), (0.6497, 2.44, -3.887), (0.6189, 2.491, -4.12), (0.6361, 2.43, -3.887), (0.6126, 2.488, -4.12), (0.6214, 2.423, -3.887), (0.6061, 2.487, -4.12), (0.6061, 2.421, -3.887), (0.5995, 2.488, -4.12), (0.5907, 2.423, -3.887), (0.5932, 2.491, -4.12), (0.576, 2.43, -3.887), (0.5874, 2.496, -4.12), (0.5624, 2.44, -3.887), (0.5823, 2.502, -4.12), (0.5505, 2.455, -3.887), (0.5782, 2.51, -4.12), (0.5407, 2.472, -3.887), (0.5751, 2.518, -4.12), (0.5335, 2.493, -3.887), (0.5732, 2.527, -4.12), (0.529, 2.514, -3.887), (0.5725, 2.537, -4.12), (0.5275, 2.537, -3.887), (0.5732, 2.547, -4.12), (0.529, 2.56, -3.887), (0.5751, 2.556, -4.12), (0.5335, 2.582, -3.887), (0.5782, 2.565, -4.12), (0.5407, 2.602, -3.887), (0.5823, 2.572, -4.12), (0.5505, 2.619, -3.887), (0.5874, 2.578, -4.12), (0.5624, 2.634, -3.887), (0.5932, 2.583, -4.12), (0.576, 2.645, -3.887), (0.5995, 2.586, -4.12), (0.5907, 2.651, -3.887), (0.6214, 2.651, -3.624), (0.6061, 2.653, -3.624), (0.6361, 2.645, -3.624), (0.6497, 2.634, -3.624), (0.6616, 2.619, -3.624), (0.6714, 2.602, -3.624), (0.6786, 2.582, -3.624), (0.6831, 2.56, -3.624), (0.6846, 2.537, -3.624), (0.6831, 2.514, -3.624), (0.6786, 2.493, -3.624), (0.6714, 2.472, -3.624), (0.6616, 2.455, -3.624), (0.6497, 2.44, -3.624), (0.6361, 2.43, -3.624), (0.6214, 2.423, -3.624), (0.6061, 2.421, -3.624), (0.5907, 2.423, -3.624), (0.576, 2.43, -3.624), (0.5624, 2.44, -3.624), (0.5505, 2.455, -3.624), (0.5407, 2.472, -3.624), (0.5335, 2.493, -3.624), (0.529, 2.514, -3.624), (0.5275, 2.537, -3.624), (0.529, 2.56, -3.624), (0.5335, 2.582, -3.624), (0.5407, 2.602, -3.624), (0.5505, 2.619, -3.624), (0.5624, 2.634, -3.624), (0.576, 2.645, -3.624), (0.5907, 2.651, -3.624), (0.5624, 2.634, -4.059), (0.6214, 2.651, -4.059), (0.6361, 2.645, -4.059), (0.6497, 2.634, -4.059), (0.6616, 2.619, -4.059), (0.6714, 2.602, -4.059), (0.6786, 2.582, -4.059), (0.6831, 2.56, -4.059), (0.6846, 2.537, -4.059), (0.6831, 2.514, -4.059), (0.6786, 2.493, -4.059), (0.6714, 2.472, -4.059), (0.6616, 2.455, -4.059), (0.6497, 2.44, -4.059), (0.6361, 2.43, -4.059), (0.6214, 2.423, -4.059), (0.6061, 2.421, -4.059), (0.5907, 2.423, -4.059), (0.576, 2.43, -4.059), (0.5624, 2.44, -4.059), (0.5505, 2.455, -4.059), (0.5407, 2.472, -4.059), (0.5335, 2.493, -4.059), (0.529, 2.514, -4.059), (0.5275, 2.537, -4.059), (0.529, 2.56, -4.059), (0.5335, 2.582, -4.059), (0.5407, 2.602, -4.059), (0.5505, 2.619, -4.059), (0.576, 2.645, -4.059), (0.5907, 2.651, -4.059), (0.6061, 2.653, -4.059), (0.6061, 2.636, -4.103), (0.593, 2.634, -4.103), (0.5804, 2.629, -4.103), (0.5689, 2.619, -4.103), (0.5587, 2.607, -4.103), (0.5504, 2.592, -4.103), (0.5442, 2.575, -4.103), (0.5404, 2.556, -4.103), (0.5391, 2.537, -4.103), (0.5404, 2.518, -4.103), (0.5442, 2.499, -4.103), (0.5504, 2.482, -4.103), (0.5587, 2.467, -4.103), (0.5689, 2.455, -4.103), (0.5804, 2.446, -4.103), (0.593, 2.44, -4.103), (0.6061, 2.438, -4.103), (0.6191, 2.44, -4.103), (0.6317, 2.446, -4.103), (0.6432, 2.455, -4.103), (0.6534, 2.467, -4.103), (0.6617, 2.482, -4.103), (0.6679, 2.499, -4.103), (0.6717, 2.518, -4.103), (0.673, 2.537, -4.103), (0.6717, 2.556, -4.103), (0.6679, 2.575, -4.103), (0.6617, 2.592, -4.103), (0.6534, 2.607, -4.103), (0.6432, 2.619, -4.103), (0.6317, 2.629, -4.103), (0.6191, 2.634, -4.103), (0.5907, 2.651, -4.087), (0.576, 2.645, -4.087), (0.5624, 2.634, -4.087), (0.5505, 2.619, -4.087), (0.5407, 2.602, -4.087), (0.5335, 2.582, -4.087), (0.529, 2.56, -4.087), (0.5275, 2.537, -4.087), (0.529, 2.514, -4.087), (0.5335, 2.493, -4.087), (0.5407, 2.472, -4.087), (0.5505, 2.455, -4.087), (0.5624, 2.44, -4.087), (0.576, 2.43, -4.087), (0.5907, 2.423, -4.087), (0.6061, 2.421, -4.087), (0.6214, 2.423, -4.087), (0.6361, 2.43, -4.087), (0.6497, 2.44, -4.087), (0.6616, 2.455, -4.087), (0.6714, 2.472, -4.087), (0.6786, 2.493, -4.087), (0.6831, 2.514, -4.087), (0.6846, 2.537, -4.087), (0.6831, 2.56, -4.087), (0.6786, 2.582, -4.087), (0.6714, 2.602, -4.087), (0.6616, 2.619, -4.087), (0.6497, 2.634, -4.087), (0.6361, 2.645, -4.087), (0.6214, 2.651, -4.087), (0.6061, 2.653, -4.087)], [], [(4, 7, 6, 5), (21, 23, 8, 10, 12, 0), (24, 20, 22, 25), (9, 18, 16, 13), (2, 11, 15, 3), (0, 2, 1), (3, 4, 5), (11, 12, 13), (14, 15, 16), (19, 20, 21), (6, 7, 22), (23, 24, 9), (17, 18, 25), (2, 3, 5, 1), (0, 12, 11, 2), (4, 14, 17, 7), (3, 15, 14, 4), (10, 8, 23, 9, 13, 12), (13, 16, 15, 11), (14, 16, 18, 17), (19, 6, 22, 20), (20, 24, 23, 21), (7, 17, 25, 22), (24, 25, 18, 9), (30, 29, 44, 45), (38, 37, 52, 53), (31, 30, 45, 46), (39, 38, 53, 54), (32, 31, 46, 47), (40, 39, 54, 55), (33, 32, 47, 48), (41, 40, 55, 56), (34, 33, 48, 49), (27, 192, 42), (26, 41, 56), (35, 34, 49, 50), (28, 27, 42, 43), (36, 35, 50, 51), (29, 28, 43, 44), (37, 36, 51, 52), (49, 48, 63, 64), (42, 192, 57), (26, 56, 71), (50, 49, 64, 65), (43, 42, 57, 58), (51, 50, 65, 66), (44, 43, 58, 59), (52, 51, 66, 67), (45, 44, 59, 60), (53, 52, 67, 68), (46, 45, 60, 61), (54, 53, 68, 69), (47, 46, 61, 62), (55, 54, 69, 70), (48, 47, 62, 63), (56, 55, 70, 71), (68, 67, 82, 83), (61, 60, 75, 76), (69, 68, 83, 84), (62, 61, 76, 77), (70, 69, 84, 85), (63, 62, 77, 78), (71, 70, 85, 86), (64, 63, 78, 79), (57, 192, 72), (26, 71, 86), (65, 64, 79, 80), (58, 57, 72, 73), (66, 65, 80, 81), (59, 58, 73, 74), (67, 66, 81, 82), (60, 59, 74, 75), (72, 192, 87), (26, 86, 101), (80, 79, 94, 95), (73, 72, 87, 88), (81, 80, 95, 96), (74, 73, 88, 89), (82, 81, 96, 97), (75, 74, 89, 90), (83, 82, 97, 98), (76, 75, 90, 91), (84, 83, 98, 99), (77, 76, 91, 92), (85, 84, 99, 100), (78, 77, 92, 93), (86, 85, 100, 101), (79, 78, 93, 94), (91, 90, 105, 106), (99, 98, 113, 114), (92, 91, 106, 107), (100, 99, 114, 115), (93, 92, 107, 108), (101, 100, 115, 116), (94, 93, 108, 109), (87, 192, 102), (26, 101, 116), (95, 94, 109, 110), (88, 87, 102, 103), (96, 95, 110, 111), (89, 88, 103, 104), (97, 96, 111, 112), (90, 89, 104, 105), (98, 97, 112, 113), (110, 109, 124, 125), (103, 102, 117, 118), (111, 110, 125, 126), (104, 103, 118, 119), (112, 111, 126, 127), (105, 104, 119, 120), (113, 112, 127, 128), (106, 105, 120, 121), (114, 113, 128, 129), (107, 106, 121, 122), (115, 114, 129, 130), (108, 107, 122, 123), (116, 115, 130, 131), (109, 108, 123, 124), (102, 192, 117), (26, 116, 131), (129, 128, 143, 144), (122, 121, 136, 137), (130, 129, 144, 145), (123, 122, 137, 138), (131, 130, 145, 146), (124, 123, 138, 139), (117, 192, 132), (26, 131, 146), (125, 124, 139, 140), (118, 117, 132, 133), (126, 125, 140, 141), (119, 118, 133, 134), (127, 126, 141, 142), (120, 119, 134, 135), (128, 127, 142, 143), (121, 120, 135, 136), (141, 140, 155, 156), (134, 133, 148, 149), (142, 141, 156, 157), (135, 134, 149, 150), (143, 142, 157, 158), (136, 135, 150, 151), (144, 143, 158, 159), (137, 136, 151, 152), (145, 144, 159, 160), (138, 137, 152, 153), (146, 145, 160, 161), (139, 138, 153, 154), (132, 192, 147), (26, 146, 161), (140, 139, 154, 155), (133, 132, 147, 148), (160, 159, 174, 175), (153, 152, 167, 168), (161, 160, 175, 176), (154, 153, 168, 169), (147, 192, 162), (26, 161, 176), (155, 154, 169, 170), (148, 147, 162, 163), (156, 155, 170, 171), (149, 148, 163, 164), (157, 156, 171, 172), (150, 149, 164, 165), (158, 157, 172, 173), (151, 150, 165, 166), (159, 158, 173, 174), (152, 151, 166, 167), (164, 163, 178, 179), (172, 171, 186, 187), (165, 164, 179, 180), (173, 172, 187, 188), (166, 165, 180, 181), (174, 173, 188, 189), (167, 166, 181, 182), (175, 174, 189, 190), (168, 167, 182, 183), (176, 175, 190, 191), (169, 168, 183, 184), (162, 192, 177), (26, 176, 191), (170, 169, 184, 185), (163, 162, 177, 178), (171, 170, 185, 186), (183, 182, 198, 199), (191, 190, 206, 207), (184, 183, 199, 200), (177, 192, 193), (26, 191, 207), (185, 184, 200, 201), (178, 177, 193, 194), (186, 185, 201, 202), (179, 178, 194, 195), (187, 186, 202, 203), (180, 179, 195, 196), (188, 187, 203, 204), (181, 180, 196, 197), (189, 188, 204, 205), (182, 181, 197, 198), (190, 189, 205, 206), (203, 202, 217, 218), (196, 195, 210, 211), (204, 203, 218, 219), (197, 196, 211, 212), (205, 204, 219, 220), (198, 197, 212, 213), (206, 205, 220, 221), (199, 198, 213, 214), (207, 206, 221, 222), (200, 199, 214, 215), (193, 192, 208), (26, 207, 222), (201, 200, 215, 216), (194, 193, 208, 209), (202, 201, 216, 217), (195, 194, 209, 210), (222, 221, 236, 237), (215, 214, 229, 230), (208, 192, 223), (26, 222, 237), (216, 215, 230, 231), (209, 208, 223, 224), (217, 216, 231, 232), (210, 209, 224, 225), (218, 217, 232, 233), (211, 210, 225, 226), (219, 218, 233, 234), (212, 211, 226, 227), (220, 219, 234, 235), (213, 212, 227, 228), (221, 220, 235, 236), (214, 213, 228, 229), (226, 225, 240, 241), (234, 233, 248, 249), (227, 226, 241, 242), (235, 234, 249, 250), (228, 227, 242, 243), (236, 235, 250, 251), (229, 228, 243, 244), (237, 236, 251, 252), (230, 229, 244, 245), (223, 192, 238), (26, 237, 252), (231, 230, 245, 246), (224, 223, 238, 239), (232, 231, 246, 247), (225, 224, 239, 240), (233, 232, 247, 248), (245, 244, 259, 260), (238, 192, 253), (26, 252, 267), (246, 245, 260, 261), (239, 238, 253, 254), (247, 246, 261, 262), (240, 239, 254, 255), (248, 247, 262, 263), (241, 240, 255, 256), (249, 248, 263, 264), (242, 241, 256, 257), (250, 249, 264, 265), (243, 242, 257, 258), (251, 250, 265, 266), (244, 243, 258, 259), (252, 251, 266, 267), (264, 263, 278, 279), (257, 256, 271, 272), (265, 264, 279, 280), (258, 257, 272, 273), (266, 265, 280, 281), (259, 258, 273, 274), (267, 266, 281, 282), (260, 259, 274, 275), (253, 192, 268), (26, 267, 282), (261, 260, 275, 276), (254, 253, 268, 269), (262, 261, 276, 277), (255, 254, 269, 270), (263, 262, 277, 278), (256, 255, 270, 271), (287, 286, 301, 302), (295, 294, 309, 310), (288, 287, 302, 303), (296, 295, 310, 311), (289, 288, 303, 304), (297, 296, 311, 312), (290, 289, 304, 305), (298, 297, 312, 313), (291, 290, 305, 306), (284, 449, 299), (283, 298, 313), (292, 291, 306, 307), (285, 284, 299, 300), (293, 292, 307, 308), (286, 285, 300, 301), (294, 293, 308, 309), (306, 305, 320, 321), (299, 449, 314), (283, 313, 328), (307, 306, 321, 322), (300, 299, 314, 315), (308, 307, 322, 323), (301, 300, 315, 316), (309, 308, 323, 324), (302, 301, 316, 317), (310, 309, 324, 325), (303, 302, 317, 318), (311, 310, 325, 326), (304, 303, 318, 319), (312, 311, 326, 327), (305, 304, 319, 320), (313, 312, 327, 328), (325, 324, 339, 340), (318, 317, 332, 333), (326, 325, 340, 341), (319, 318, 333, 334), (327, 326, 341, 342), (320, 319, 334, 335), (328, 327, 342, 343), (321, 320, 335, 336), (314, 449, 329), (283, 328, 343), (322, 321, 336, 337), (315, 314, 329, 330), (323, 322, 337, 338), (316, 315, 330, 331), (324, 323, 338, 339), (317, 316, 331, 332), (329, 449, 344), (283, 343, 358), (337, 336, 351, 352), (330, 329, 344, 345), (338, 337, 352, 353), (331, 330, 345, 346), (339, 338, 353, 354), (332, 331, 346, 347), (340, 339, 354, 355), (333, 332, 347, 348), (341, 340, 355, 356), (334, 333, 348, 349), (342, 341, 356, 357), (335, 334, 349, 350), (343, 342, 357, 358), (336, 335, 350, 351), (348, 347, 362, 363), (356, 355, 370, 371), (349, 348, 363, 364), (357, 356, 371, 372), (350, 349, 364, 365), (358, 357, 372, 373), (351, 350, 365, 366), (344, 449, 359), (283, 358, 373), (352, 351, 366, 367), (345, 344, 359, 360), (353, 352, 367, 368), (346, 345, 360, 361), (354, 353, 368, 369), (347, 346, 361, 362), (355, 354, 369, 370), (367, 366, 381, 382), (360, 359, 374, 375), (368, 367, 382, 383), (361, 360, 375, 376), (369, 368, 383, 384), (362, 361, 376, 377), (370, 369, 384, 385), (363, 362, 377, 378), (371, 370, 385, 386), (364, 363, 378, 379), (372, 371, 386, 387), (365, 364, 379, 380), (373, 372, 387, 388), (366, 365, 380, 381), (359, 449, 374), (283, 373, 388), (386, 385, 400, 401), (379, 378, 393, 394), (387, 386, 401, 402), (380, 379, 394, 395), (388, 387, 402, 403), (381, 380, 395, 396), (374, 449, 389), (283, 388, 403), (382, 381, 396, 397), (375, 374, 389, 390), (383, 382, 397, 398), (376, 375, 390, 391), (384, 383, 398, 399), (377, 376, 391, 392), (385, 384, 399, 400), (378, 377, 392, 393), (398, 397, 412, 413), (391, 390, 405, 406), (399, 398, 413, 414), (392, 391, 406, 407), (400, 399, 414, 415), (393, 392, 407, 408), (401, 400, 415, 416), (394, 393, 408, 409), (402, 401, 416, 417), (395, 394, 409, 410), (403, 402, 417, 418), (396, 395, 410, 411), (389, 449, 404), (283, 403, 418), (397, 396, 411, 412), (390, 389, 404, 405), (417, 416, 431, 432), (410, 409, 424, 425), (418, 417, 432, 433), (411, 410, 425, 426), (404, 449, 419), (283, 418, 433), (412, 411, 426, 427), (405, 404, 419, 420), (413, 412, 427, 428), (406, 405, 420, 421), (414, 413, 428, 429), (407, 406, 421, 422), (415, 414, 429, 430), (408, 407, 422, 423), (416, 415, 430, 431), (409, 408, 423, 424), (421, 420, 435, 436), (429, 428, 443, 444), (422, 421, 436, 437), (430, 429, 444, 445), (423, 422, 437, 438), (431, 430, 445, 446), (424, 423, 438, 439), (432, 431, 446, 447), (425, 424, 439, 440), (433, 432, 447, 448), (426, 425, 440, 441), (419, 449, 434), (283, 433, 448), (427, 426, 441, 442), (420, 419, 434, 435), (428, 427, 442, 443), (440, 439, 455, 456), (448, 447, 463, 464), (441, 440, 456, 457), (434, 449, 450), (283, 448, 464), (442, 441, 457, 458), (435, 434, 450, 451), (443, 442, 458, 459), (436, 435, 451, 452), (444, 443, 459, 460), (437, 436, 452, 453), (445, 444, 460, 461), (438, 437, 453, 454), (446, 445, 461, 462), (439, 438, 454, 455), (447, 446, 462, 463), (460, 459, 474, 475), (453, 452, 467, 468), (461, 460, 475, 476), (454, 453, 468, 469), (462, 461, 476, 477), (455, 454, 469, 470), (463, 462, 477, 478), (456, 455, 470, 471), (464, 463, 478, 479), (457, 456, 471, 472), (450, 449, 465), (283, 464, 479), (458, 457, 472, 473), (451, 450, 465, 466), (459, 458, 473, 474), (452, 451, 466, 467), (479, 478, 493, 494), (472, 471, 486, 487), (465, 449, 480), (283, 479, 494), (473, 472, 487, 488), (466, 465, 480, 481), (474, 473, 488, 489), (467, 466, 481, 482), (475, 474, 489, 490), (468, 467, 482, 483), (476, 475, 490, 491), (469, 468, 483, 484), (477, 476, 491, 492), (470, 469, 484, 485), (478, 477, 492, 493), (471, 470, 485, 486), (483, 482, 497, 498), (491, 490, 505, 506), (484, 483, 498, 499), (492, 491, 506, 507), (485, 484, 499, 500), (493, 492, 507, 508), (486, 485, 500, 501), (494, 493, 508, 509), (487, 486, 501, 502), (480, 449, 495), (283, 494, 509), (488, 487, 502, 503), (481, 480, 495, 496), (489, 488, 503, 504), (482, 481, 496, 497), (490, 489, 504, 505), (502, 501, 516, 517), (495, 449, 510), (283, 509, 524), (503, 502, 517, 518), (496, 495, 510, 511), (504, 503, 518, 519), (497, 496, 511, 512), (505, 504, 519, 520), (498, 497, 512, 513), (506, 505, 520, 521), (499, 498, 513, 514), (507, 506, 521, 522), (500, 499, 514, 515), (508, 507, 522, 523), (501, 500, 515, 516), (509, 508, 523, 524), (521, 520, 535, 536), (514, 513, 528, 529), (522, 521, 536, 537), (515, 514, 529, 530), (523, 522, 537, 538), (516, 515, 530, 531), (524, 523, 538, 539), (517, 516, 531, 532), (510, 449, 525), (283, 524, 539), (518, 517, 532, 533), (511, 510, 525, 526), (519, 518, 533, 534), (512, 511, 526, 527), (520, 519, 534, 535), (513, 512, 527, 528), (604, 541, 543, 605), (605, 543, 545, 606), (606, 545, 547, 607), (607, 547, 549, 608), (608, 549, 551, 609), (609, 551, 553, 610), (610, 553, 555, 611), (611, 555, 557, 612), (612, 557, 559, 613), (613, 559, 561, 614), (614, 561, 563, 615), (615, 563, 565, 616), (616, 565, 567, 617), (617, 567, 569, 618), (618, 569, 571, 619), (619, 571, 573, 620), (620, 573, 575, 621), (621, 575, 577, 622), (622, 577, 579, 623), (623, 579, 581, 624), (624, 581, 583, 625), (625, 583, 585, 626), (626, 585, 587, 627), (627, 587, 589, 628), (628, 589, 591, 629), (629, 591, 593, 630), (630, 593, 595, 631), (631, 595, 597, 632), (632, 597, 599, 633), (633, 599, 601, 634), (634, 601, 603, 635), (635, 603, 541, 604), (540, 542, 544, 546, 548, 550, 552, 554, 556, 558, 560, 562, 564, 566, 568, 570, 572, 574, 576, 578, 580, 582, 584, 586, 588, 590, 592, 594, 596, 598, 600, 602), (602, 635, 604, 540), (600, 634, 635, 602), (598, 633, 634, 600), (596, 632, 633, 598), (594, 631, 632, 596), (592, 630, 631, 594), (590, 629, 630, 592), (588, 628, 629, 590), (586, 627, 628, 588), (584, 626, 627, 586), (582, 625, 626, 584), (580, 624, 625, 582), (578, 623, 624, 580), (576, 622, 623, 578), (574, 621, 622, 576), (572, 620, 621, 574), (570, 619, 620, 572), (568, 618, 619, 570), (566, 617, 618, 568), (564, 616, 617, 566), (562, 615, 616, 564), (560, 614, 615, 562), (558, 613, 614, 560), (556, 612, 613, 558), (554, 611, 612, 556), (552, 610, 611, 554), (550, 609, 610, 552), (548, 608, 609, 550), (546, 607, 608, 548), (544, 606, 607, 546), (542, 605, 606, 544), (540, 604, 605, 542), (636, 648, 649, 637), (637, 649, 650, 638), (638, 650, 651, 639), (639, 651, 652, 640), (640, 652, 653, 641), (641, 653, 654, 642), (642, 654, 655, 643), (643, 655, 656, 644), (644, 656, 657, 645), (645, 657, 658, 646), (646, 658, 659, 647), (636, 647, 659, 648), (660, 661, 662, 663, 664, 665, 666, 667, 668, 669, 670, 671), (660, 672, 673, 661), (661, 673, 674, 662), (662, 674, 675, 663), (663, 675, 676, 664), (664, 676, 677, 665), (665, 677, 678, 666), (666, 678, 679, 667), (667, 679, 680, 668), (668, 680, 681, 669), (669, 681, 682, 670), (670, 682, 683, 671), (671, 683, 672, 660), (672, 684, 685, 673), (673, 685, 686, 674), (674, 686, 687, 675), (675, 687, 688, 676), (676, 688, 689, 677), (677, 689, 690, 678), (678, 690, 691, 679), (679, 691, 692, 680), (680, 692, 693, 681), (681, 693, 694, 682), (682, 694, 695, 683), (683, 695, 684, 672), (684, 696, 697, 685), (685, 697, 698, 686), (686, 698, 699, 687), (687, 699, 700, 688), (688, 700, 701, 689), (689, 701, 702, 690), (690, 702, 703, 691), (691, 703, 704, 692), (692, 704, 705, 693), (693, 705, 706, 694), (694, 706, 707, 695), (695, 707, 696, 684), (696, 708, 709, 697), (697, 709, 710, 698), (698, 710, 711, 699), (699, 711, 712, 700), (700, 712, 713, 701), (701, 713, 714, 702), (702, 714, 715, 703), (703, 715, 716, 704), (704, 716, 717, 705), (705, 717, 718, 706), (706, 718, 719, 707), (707, 719, 708, 696), (708, 720, 721, 709), (709, 721, 722, 710), (710, 722, 723, 711), (711, 723, 724, 712), (712, 724, 725, 713), (713, 725, 726, 714), (714, 726, 727, 715), (715, 727, 728, 716), (716, 728, 729, 717), (717, 729, 730, 718), (718, 730, 731, 719), (719, 731, 720, 708), (720, 732, 733, 721), (721, 733, 734, 722), (722, 734, 735, 723), (723, 735, 736, 724), (724, 736, 737, 725), (725, 737, 738, 726), (726, 738, 739, 727), (727, 739, 740, 728), (728, 740, 741, 729), (729, 741, 742, 730), (730, 742, 743, 731), (731, 743, 732, 720), (732, 744, 745, 733), (733, 745, 746, 734), (734, 746, 747, 735), (735, 747, 748, 736), (736, 748, 749, 737), (737, 749, 750, 738), (738, 750, 751, 739), (739, 751, 752, 740), (740, 752, 753, 741), (741, 753, 754, 742), (742, 754, 755, 743), (743, 755, 744, 732), (744, 756, 757, 745), (745, 757, 758, 746), (746, 758, 759, 747), (747, 759, 760, 748), (748, 760, 761, 749), (749, 761, 762, 750), (750, 762, 763, 751), (751, 763, 764, 752), (752, 764, 765, 753), (753, 765, 766, 754), (754, 766, 767, 755), (755, 767, 756, 744), (756, 768, 769, 757), (757, 769, 770, 758), (758, 770, 771, 759), (759, 771, 772, 760), (760, 772, 773, 761), (761, 773, 774, 762), (762, 774, 775, 763), (763, 775, 776, 764), (764, 776, 777, 765), (765, 777, 778, 766), (766, 778, 779, 767), (767, 779, 768, 756), (768, 780, 781, 769), (769, 781, 782, 770), (770, 782, 783, 771), (771, 783, 784, 772), (772, 784, 785, 773), (773, 785, 786, 774), (774, 786, 787, 775), (775, 787, 788, 776), (776, 788, 789, 777), (777, 789, 790, 778), (778, 790, 791, 779), (779, 791, 780, 768), (780, 792, 793, 781), (781, 793, 794, 782), (782, 794, 795, 783), (783, 795, 796, 784), (784, 796, 797, 785), (785, 797, 798, 786), (786, 798, 799, 787), (787, 799, 800, 788), (788, 800, 801, 789), (789, 801, 802, 790), (790, 802, 803, 791), (791, 803, 792, 780), (792, 636, 637, 793), (793, 637, 638, 794), (794, 638, 639, 795), (795, 639, 640, 796), (796, 640, 641, 797), (797, 641, 642, 798), (798, 642, 643, 799), (799, 643, 644, 800), (800, 644, 645, 801), (801, 645, 646, 802), (802, 646, 647, 803), (803, 647, 636, 792), (804, 816, 817, 805), (805, 817, 818, 806), (806, 818, 819, 807), (807, 819, 820, 808), (808, 820, 821, 809), (809, 821, 822, 810), (810, 822, 823, 811), (811, 823, 824, 812), (812, 824, 825, 813), (813, 825, 826, 814), (814, 826, 827, 815), (804, 815, 827, 816), (828, 829, 830, 831, 832, 833, 834, 835, 836, 837, 838, 839), (828, 840, 841, 829), (829, 841, 842, 830), (830, 842, 843, 831), (831, 843, 844, 832), (832, 844, 845, 833), (833, 845, 846, 834), (834, 846, 847, 835), (835, 847, 848, 836), (836, 848, 849, 837), (837, 849, 850, 838), (838, 850, 851, 839), (839, 851, 840, 828), (840, 852, 853, 841), (841, 853, 854, 842), (842, 854, 855, 843), (843, 855, 856, 844), (844, 856, 857, 845), (845, 857, 858, 846), (846, 858, 859, 847), (847, 859, 860, 848), (848, 860, 861, 849), (849, 861, 862, 850), (850, 862, 863, 851), (851, 863, 852, 840), (852, 864, 865, 853), (853, 865, 866, 854), (854, 866, 867, 855), (855, 867, 868, 856), (856, 868, 869, 857), (857, 869, 870, 858), (858, 870, 871, 859), (859, 871, 872, 860), (860, 872, 873, 861), (861, 873, 874, 862), (862, 874, 875, 863), (863, 875, 864, 852), (864, 876, 877, 865), (865, 877, 878, 866), (866, 878, 879, 867), (867, 879, 880, 868), (868, 880, 881, 869), (869, 881, 882, 870), (870, 882, 883, 871), (871, 883, 884, 872), (872, 884, 885, 873), (873, 885, 886, 874), (874, 886, 887, 875), (875, 887, 876, 864), (876, 888, 889, 877), (877, 889, 890, 878), (878, 890, 891, 879), (879, 891, 892, 880), (880, 892, 893, 881), (881, 893, 894, 882), (882, 894, 895, 883), (883, 895, 896, 884), (884, 896, 897, 885), (885, 897, 898, 886), (886, 898, 899, 887), (887, 899, 888, 876), (888, 900, 901, 889), (889, 901, 902, 890), (890, 902, 903, 891), (891, 903, 904, 892), (892, 904, 905, 893), (893, 905, 906, 894), (894, 906, 907, 895), (895, 907, 908, 896), (896, 908, 909, 897), (897, 909, 910, 898), (898, 910, 911, 899), (899, 911, 900, 888), (900, 912, 913, 901), (901, 913, 914, 902), (902, 914, 915, 903), (903, 915, 916, 904), (904, 916, 917, 905), (905, 917, 918, 906), (906, 918, 919, 907), (907, 919, 920, 908), (908, 920, 921, 909), (909, 921, 922, 910), (910, 922, 923, 911), (911, 923, 912, 900), (912, 924, 925, 913), (913, 925, 926, 914), (914, 926, 927, 915), (915, 927, 928, 916), (916, 928, 929, 917), (917, 929, 930, 918), (918, 930, 931, 919), (919, 931, 932, 920), (920, 932, 933, 921), (921, 933, 934, 922), (922, 934, 935, 923), (923, 935, 924, 912), (924, 936, 937, 925), (925, 937, 938, 926), (926, 938, 939, 927), (927, 939, 940, 928), (928, 940, 941, 929), (929, 941, 942, 930), (930, 942, 943, 931), (931, 943, 944, 932), (932, 944, 945, 933), (933, 945, 946, 934), (934, 946, 947, 935), (935, 947, 936, 924), (936, 948, 949, 937), (937, 949, 950, 938), (938, 950, 951, 939), (939, 951, 952, 940), (940, 952, 953, 941), (941, 953, 954, 942), (942, 954, 955, 943), (943, 955, 956, 944), (944, 956, 957, 945), (945, 957, 958, 946), (946, 958, 959, 947), (947, 959, 948, 936), (948, 960, 961, 949), (949, 961, 962, 950), (950, 962, 963, 951), (951, 963, 964, 952), (952, 964, 965, 953), (953, 965, 966, 954), (954, 966, 967, 955), (955, 967, 968, 956), (956, 968, 969, 957), (957, 969, 970, 958), (958, 970, 971, 959), (959, 971, 960, 948), (960, 804, 805, 961), (961, 805, 806, 962), (962, 806, 807, 963), (963, 807, 808, 964), (964, 808, 809, 965), (965, 809, 810, 966), (966, 810, 811, 967), (967, 811, 812, 968), (968, 812, 813, 969), (969, 813, 814, 970), (970, 814, 815, 971), (971, 815, 804, 960), (1099, 973, 975, 1069), (1069, 975, 977, 1070), (1070, 977, 979, 1071), (1071, 979, 981, 1072), (1072, 981, 983, 1073), (1073, 983, 985, 1074), (1074, 985, 987, 1075), (1075, 987, 989, 1076), (1076, 989, 991, 1077), (1077, 991, 993, 1078), (1078, 993, 995, 1079), (1079, 995, 997, 1080), (1080, 997, 999, 1081), (1081, 999, 1001, 1082), (1082, 1001, 1003, 1083), (1083, 1003, 1005, 1084), (1084, 1005, 1007, 1085), (1085, 1007, 1009, 1086), (1086, 1009, 1011, 1087), (1087, 1011, 1013, 1088), (1088, 1013, 1015, 1089), (1089, 1015, 1017, 1090), (1090, 1017, 1019, 1091), (1091, 1019, 1021, 1092), (1092, 1021, 1023, 1093), (1093, 1023, 1025, 1094), (1094, 1025, 1027, 1095), (1095, 1027, 1029, 1096), (1096, 1029, 1031, 1068), (1068, 1031, 1033, 1097), (987, 985, 1042, 1043), (1097, 1033, 1035, 1098), (1098, 1035, 973, 1099), (972, 974, 976, 978, 980, 982, 984, 986, 988, 990, 992, 994, 996, 998, 1000, 1002, 1004, 1006, 1008, 1010, 1012, 1014, 1016, 1018, 1020, 1022, 1024, 1026, 1028, 1030, 1032, 1034), (1036, 1037, 1067, 1066, 1065, 1064, 1063, 1062, 1061, 1060, 1059, 1058, 1057, 1056, 1055, 1054, 1053, 1052, 1051, 1050, 1049, 1048, 1047, 1046, 1045, 1044, 1043, 1042, 1041, 1040, 1039, 1038), (1005, 1003, 1051, 1052), (1023, 1021, 1060, 1061), (979, 977, 1038, 1039), (997, 995, 1047, 1048), (1015, 1013, 1056, 1057), (1033, 1031, 1065, 1066), (989, 987, 1043, 1044), (1007, 1005, 1052, 1053), (1025, 1023, 1061, 1062), (981, 979, 1039, 1040), (999, 997, 1048, 1049), (1017, 1015, 1057, 1058), (1035, 1033, 1066, 1067), (991, 989, 1044, 1045), (1009, 1007, 1053, 1054), (1027, 1025, 1062, 1063), (983, 981, 1040, 1041), (1001, 999, 1049, 1050), (1019, 1017, 1058, 1059), (975, 973, 1037, 1036), (973, 1035, 1067, 1037), (993, 991, 1045, 1046), (1011, 1009, 1054, 1055), (1029, 1027, 1063, 1064), (985, 983, 1041, 1042), (1003, 1001, 1050, 1051), (1021, 1019, 1059, 1060), (977, 975, 1036, 1038), (995, 993, 1046, 1047), (1013, 1011, 1055, 1056), (1031, 1029, 1064, 1065), (1132, 1098, 1099, 1163), (986, 1125, 1124, 988), (994, 1121, 1120, 996), (1002, 1117, 1116, 1004), (1010, 1113, 1112, 1012), (1018, 1109, 1108, 1020), (1026, 1105, 1104, 1028), (1034, 1101, 1100, 972), (1008, 1114, 1113, 1010), (1028, 1104, 1103, 1030), (1012, 1112, 1111, 1014), (1032, 1102, 1101, 1034), (1016, 1110, 1109, 1018), (984, 1126, 1125, 986), (1004, 1116, 1115, 1006), (1024, 1106, 1105, 1026), (1131, 1162, 1161, 1130), (1129, 1160, 1159, 1128), (1127, 1158, 1157, 1126), (1125, 1156, 1155, 1124), (1123, 1154, 1153, 1122), (1121, 1152, 1151, 1120), (1119, 1150, 1149, 1118), (1117, 1148, 1147, 1116), (1115, 1146, 1145, 1114), (1113, 1144, 1143, 1112), (1111, 1142, 1141, 1110), (1109, 1140, 1139, 1108), (1107, 1138, 1137, 1106), (1105, 1136, 1135, 1104), (1030, 1103, 1102, 1032), (1103, 1134, 1133, 1102), (974, 1131, 1130, 976), (1133, 1097, 1098, 1132), (1101, 1132, 1163, 1100), (1100, 1163, 1162, 1131), (1114, 1145, 1144, 1113), (998, 1119, 1118, 1000), (980, 1128, 1127, 982), (1122, 1153, 1152, 1121), (1104, 1135, 1134, 1103), (972, 1100, 1131, 974), (1130, 1161, 1160, 1129), (1112, 1143, 1142, 1111), (1006, 1115, 1114, 1008), (1000, 1118, 1117, 1002), (1120, 1151, 1150, 1119), (1102, 1133, 1132, 1101), (992, 1122, 1121, 994), (1128, 1159, 1158, 1127), (1110, 1141, 1140, 1109), (1014, 1111, 1110, 1016), (1020, 1108, 1107, 1022), (1118, 1149, 1148, 1117), (978, 1129, 1128, 980), (982, 1127, 1126, 984), (976, 1130, 1129, 978), (1126, 1157, 1156, 1125), (1108, 1139, 1138, 1107), (1022, 1107, 1106, 1024), (988, 1124, 1123, 990), (1116, 1147, 1146, 1115), (990, 1123, 1122, 992), (996, 1120, 1119, 998), (1124, 1155, 1154, 1123), (1106, 1137, 1136, 1105), (1134, 1068, 1097, 1133), (1135, 1096, 1068, 1134), (1136, 1095, 1096, 1135), (1137, 1094, 1095, 1136), (1138, 1093, 1094, 1137), (1139, 1092, 1093, 1138), (1140, 1091, 1092, 1139), (1141, 1090, 1091, 1140), (1142, 1089, 1090, 1141), (1143, 1088, 1089, 1142), (1144, 1087, 1088, 1143), (1145, 1086, 1087, 1144), (1146, 1085, 1086, 1145), (1147, 1084, 1085, 1146), (1148, 1083, 1084, 1147), (1149, 1082, 1083, 1148), (1150, 1081, 1082, 1149), (1151, 1080, 1081, 1150), (1152, 1079, 1080, 1151), (1153, 1078, 1079, 1152), (1154, 1077, 1078, 1153), (1155, 1076, 1077, 1154), (1156, 1075, 1076, 1155), (1157, 1074, 1075, 1156), (1158, 1073, 1074, 1157), (1159, 1072, 1073, 1158), (1160, 1071, 1072, 1159), (1161, 1070, 1071, 1160), (1162, 1069, 1070, 1161), (1163, 1099, 1069, 1162), (1291, 1165, 1167, 1261), (1261, 1167, 1169, 1262), (1262, 1169, 1171, 1263), (1263, 1171, 1173, 1264), (1264, 1173, 1175, 1265), (1265, 1175, 1177, 1266), (1266, 1177, 1179, 1267), (1267, 1179, 1181, 1268), (1268, 1181, 1183, 1269), (1269, 1183, 1185, 1270), (1270, 1185, 1187, 1271), (1271, 1187, 1189, 1272), (1272, 1189, 1191, 1273), (1273, 1191, 1193, 1274), (1274, 1193, 1195, 1275), (1275, 1195, 1197, 1276), (1276, 1197, 1199, 1277), (1277, 1199, 1201, 1278), (1278, 1201, 1203, 1279), (1279, 1203, 1205, 1280), (1280, 1205, 1207, 1281), (1281, 1207, 1209, 1282), (1282, 1209, 1211, 1283), (1283, 1211, 1213, 1284), (1284, 1213, 1215, 1285), (1285, 1215, 1217, 1286), (1286, 1217, 1219, 1287), (1287, 1219, 1221, 1288), (1288, 1221, 1223, 1260), (1260, 1223, 1225, 1289), (1179, 1177, 1234, 1235), (1289, 1225, 1227, 1290), (1290, 1227, 1165, 1291), (1164, 1166, 1168, 1170, 1172, 1174, 1176, 1178, 1180, 1182, 1184, 1186, 1188, 1190, 1192, 1194, 1196, 1198, 1200, 1202, 1204, 1206, 1208, 1210, 1212, 1214, 1216, 1218, 1220, 1222, 1224, 1226), (1228, 1229, 1259, 1258, 1257, 1256, 1255, 1254, 1253, 1252, 1251, 1250, 1249, 1248, 1247, 1246, 1245, 1244, 1243, 1242, 1241, 1240, 1239, 1238, 1237, 1236, 1235, 1234, 1233, 1232, 1231, 1230), (1197, 1195, 1243, 1244), (1215, 1213, 1252, 1253), (1171, 1169, 1230, 1231), (1189, 1187, 1239, 1240), (1207, 1205, 1248, 1249), (1225, 1223, 1257, 1258), (1181, 1179, 1235, 1236), (1199, 1197, 1244, 1245), (1217, 1215, 1253, 1254), (1173, 1171, 1231, 1232), (1191, 1189, 1240, 1241), (1209, 1207, 1249, 1250), (1227, 1225, 1258, 1259), (1183, 1181, 1236, 1237), (1201, 1199, 1245, 1246), (1219, 1217, 1254, 1255), (1175, 1173, 1232, 1233), (1193, 1191, 1241, 1242), (1211, 1209, 1250, 1251), (1167, 1165, 1229, 1228), (1165, 1227, 1259, 1229), (1185, 1183, 1237, 1238), (1203, 1201, 1246, 1247), (1221, 1219, 1255, 1256), (1177, 1175, 1233, 1234), (1195, 1193, 1242, 1243), (1213, 1211, 1251, 1252), (1169, 1167, 1228, 1230), (1187, 1185, 1238, 1239), (1205, 1203, 1247, 1248), (1223, 1221, 1256, 1257), (1324, 1290, 1291, 1355), (1178, 1317, 1316, 1180), (1186, 1313, 1312, 1188), (1194, 1309, 1308, 1196), (1202, 1305, 1304, 1204), (1210, 1301, 1300, 1212), (1218, 1297, 1296, 1220), (1226, 1293, 1292, 1164), (1200, 1306, 1305, 1202), (1220, 1296, 1295, 1222), (1204, 1304, 1303, 1206), (1224, 1294, 1293, 1226), (1208, 1302, 1301, 1210), (1176, 1318, 1317, 1178), (1196, 1308, 1307, 1198), (1216, 1298, 1297, 1218), (1323, 1354, 1353, 1322), (1321, 1352, 1351, 1320), (1319, 1350, 1349, 1318), (1317, 1348, 1347, 1316), (1315, 1346, 1345, 1314), (1313, 1344, 1343, 1312), (1311, 1342, 1341, 1310), (1309, 1340, 1339, 1308), (1307, 1338, 1337, 1306), (1305, 1336, 1335, 1304), (1303, 1334, 1333, 1302), (1301, 1332, 1331, 1300), (1299, 1330, 1329, 1298), (1297, 1328, 1327, 1296), (1222, 1295, 1294, 1224), (1295, 1326, 1325, 1294), (1166, 1323, 1322, 1168), (1325, 1289, 1290, 1324), (1293, 1324, 1355, 1292), (1292, 1355, 1354, 1323), (1306, 1337, 1336, 1305), (1190, 1311, 1310, 1192), (1172, 1320, 1319, 1174), (1314, 1345, 1344, 1313), (1296, 1327, 1326, 1295), (1164, 1292, 1323, 1166), (1322, 1353, 1352, 1321), (1304, 1335, 1334, 1303), (1198, 1307, 1306, 1200), (1192, 1310, 1309, 1194), (1312, 1343, 1342, 1311), (1294, 1325, 1324, 1293), (1184, 1314, 1313, 1186), (1320, 1351, 1350, 1319), (1302, 1333, 1332, 1301), (1206, 1303, 1302, 1208), (1212, 1300, 1299, 1214), (1310, 1341, 1340, 1309), (1170, 1321, 1320, 1172), (1174, 1319, 1318, 1176), (1168, 1322, 1321, 1170), (1318, 1349, 1348, 1317), (1300, 1331, 1330, 1299), (1214, 1299, 1298, 1216), (1180, 1316, 1315, 1182), (1308, 1339, 1338, 1307), (1182, 1315, 1314, 1184), (1188, 1312, 1311, 1190), (1316, 1347, 1346, 1315), (1298, 1329, 1328, 1297), (1326, 1260, 1289, 1325), (1327, 1288, 1260, 1326), (1328, 1287, 1288, 1327), (1329, 1286, 1287, 1328), (1330, 1285, 1286, 1329), (1331, 1284, 1285, 1330), (1332, 1283, 1284, 1331), (1333, 1282, 1283, 1332), (1334, 1281, 1282, 1333), (1335, 1280, 1281, 1334), (1336, 1279, 1280, 1335), (1337, 1278, 1279, 1336), (1338, 1277, 1278, 1337), (1339, 1276, 1277, 1338), (1340, 1275, 1276, 1339), (1341, 1274, 1275, 1340), (1342, 1273, 1274, 1341), (1343, 1272, 1273, 1342), (1344, 1271, 1272, 1343), (1345, 1270, 1271, 1344), (1346, 1269, 1270, 1345), (1347, 1268, 1269, 1346), (1348, 1267, 1268, 1347), (1349, 1266, 1267, 1348), (1350, 1265, 1266, 1349), (1351, 1264, 1265, 1350), (1352, 1263, 1264, 1351), (1353, 1262, 1263, 1352), (1354, 1261, 1262, 1353), (1355, 1291, 1261, 1354), (1, 19, 21, 0), (591, 589, 6), (591, 6, 593), (593, 6, 595), (595, 6, 597), (597, 6, 599), (6, 19, 541), (589, 5, 6), (601, 6, 603), (603, 6, 541), (541, 19, 543), (543, 19, 545), (545, 19, 547), (547, 19, 549), (549, 19, 551), (551, 19, 553), (553, 19, 555), (1, 557, 19), (557, 555, 19), (5, 589, 587), (559, 557, 1), (5, 587, 585), (561, 559, 1), (5, 585, 583), (563, 561, 1), (5, 583, 581), (565, 563, 1), (5, 581, 579), (567, 565, 1), (5, 579, 577), (569, 567, 1), (5, 577, 575), (571, 569, 1), (5, 575, 573), (573, 571, 1), (5, 573, 1), (601, 599, 6)])
me_cube.materials.append(mat_material)
me_cube.use_remesh_preserve_volume = False
me_cube.use_remesh_preserve_attributes = False
me_cube.use_mirror_vertex_groups = False
me_cube.update()

# ---- objects
ob_cube = bpy.data.objects.new('Cube', me_cube)
ob_lamp = bpy.data.objects.new('Lamp', light_lamp)
ob_camera = bpy.data.objects.new('Camera', cam_camera)

# ---- transforms, parenting, visibility, modifiers, constraints
ob_cube.location = (2.639, 0.6829, 3.296)
ob_cube.scale = (1.481, 1.0, 1.0)
ob_cube.delta_rotation_euler = (0.0, 0.0, -1.571)
ob_cube.lock_rotations_4d = False
ob_cube.empty_display_type = 'ARROWS'
ob_cube.lineart.crease_threshold = 0.0
ob_lamp.location = (4.076, 1.005, 5.904)
ob_lamp.rotation_euler = (0.6503, 0.05522, 1.866)
ob_lamp.lock_rotations_4d = False
ob_lamp.empty_display_type = 'ARROWS'
ob_lamp.color = (0.0, 0.0, 0.0, 0.0)
ob_lamp.lineart.crease_threshold = 0.0
ob_camera.location = (7.481, -6.508, 5.344)
ob_camera.rotation_euler = (1.109, 0.0, 0.8149)
ob_camera.lock_rotations_4d = False
ob_camera.empty_display_type = 'ARROWS'
ob_camera.color = (0.0, 0.0, 0.0, 0.0)
ob_camera.display_type = 'WIRE'
ob_camera.lineart.crease_threshold = 0.0

# ---- collection membership
col_collection_1.objects.link(ob_cube)
col_collection_1.objects.link(ob_lamp)
col_collection_1.objects.link(ob_camera)

# ---- scene / render settings (as saved in the file)
scene.camera = ob_camera
scene.frame_start = 1; scene.frame_end = 250; scene.frame_set(0)
scene.render.engine = 'BLENDER_EEVEE_NEXT'
scene.render.resolution_percentage = 50
scene.render.dither_intensity = 0.0
scene.cycles.use_denoising = False
scene.cycles.samples = 128
scene.cycles.sampling_pattern = 'TABULATED_SOBOL'
scene.cycles.light_sampling_threshold = 0.0
scene.cycles.use_adaptive_sampling = False
scene.cycles.use_light_tree = False
scene.cycles.blur_glossy = 0.0
scene.cycles.sample_clamp_indirect = 0.0
scene.view_settings.view_transform = 'Standard'
bpy.context.view_layer.update()
